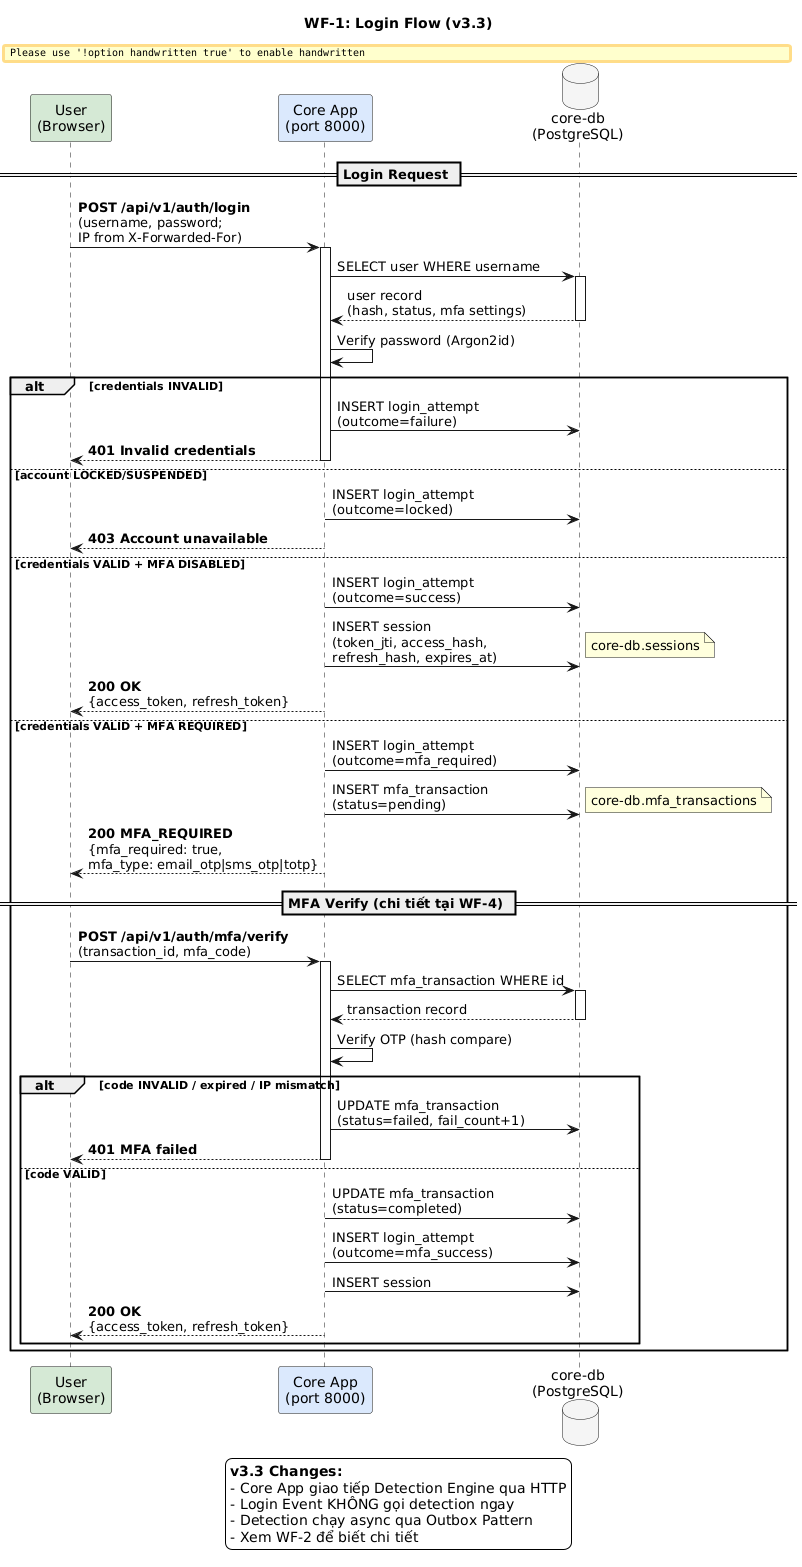

The diagram above was rendered by PlantUML. Its source (embedded in the PNG):
@startuml
skinparam backgroundColor #FFFFFF
skinparam handwritten false
skinparam actorStyle awesome

title WF-1: Login Flow (v3.3)

participant "User\n(Browser)" as U #D5E8D4
participant "Core App\n(port 8000)" as CA #DAE8FC
database "core-db\n(PostgreSQL)" as CDB #F5F5F5

== Login Request ==

U -> CA : **POST /api/v1/auth/login**\n(username, password;\nIP from X-Forwarded-For)
activate CA

CA -> CDB : SELECT user WHERE username
activate CDB
CDB --> CA : user record\n(hash, status, mfa settings)
deactivate CDB

CA -> CA : Verify password (Argon2id)

alt credentials INVALID
    CA -> CDB : INSERT login_attempt\n(outcome=failure)
    CA --> U : **401 Invalid credentials**
    deactivate CA

else account LOCKED/SUSPENDED
    CA -> CDB : INSERT login_attempt\n(outcome=locked)
    CA --> U : **403 Account unavailable**
    deactivate CA

else credentials VALID + MFA DISABLED
    CA -> CDB : INSERT login_attempt\n(outcome=success)
    CA -> CDB : INSERT session\n(token_jti, access_hash,\nrefresh_hash, expires_at)
    note right: core-db.sessions
    CA --> U : **200 OK**\n{access_token, refresh_token}
    deactivate CA

else credentials VALID + MFA REQUIRED
    CA -> CDB : INSERT login_attempt\n(outcome=mfa_required)
    CA -> CDB : INSERT mfa_transaction\n(status=pending)
    note right: core-db.mfa_transactions
    CA --> U : **200 MFA_REQUIRED**\n{mfa_required: true,\nmfa_type: email_otp|sms_otp|totp}
    deactivate CA

    == MFA Verify (chi tiết tại WF-4) ==

    U -> CA : **POST /api/v1/auth/mfa/verify**\n(transaction_id, mfa_code)
    activate CA

    CA -> CDB : SELECT mfa_transaction WHERE id
    activate CDB
    CDB --> CA : transaction record
    deactivate CDB

    CA -> CA : Verify OTP (hash compare)

    alt code INVALID / expired / IP mismatch
        CA -> CDB : UPDATE mfa_transaction\n(status=failed, fail_count+1)
        CA --> U : **401 MFA failed**
        deactivate CA
    else code VALID
        CA -> CDB : UPDATE mfa_transaction\n(status=completed)
        CA -> CDB : INSERT login_attempt\n(outcome=mfa_success)
        CA -> CDB : INSERT session
        CA --> U : **200 OK**\n{access_token, refresh_token}
        deactivate CA
    end
end

legend bottom
  **v3.3 Changes:**
  - Core App giao tiếp Detection Engine qua HTTP
  - Login Event KHÔNG gọi detection ngay
  - Detection chạy async qua Outbox Pattern
  - Xem WF-2 để biết chi tiết
endlegend
@enduml